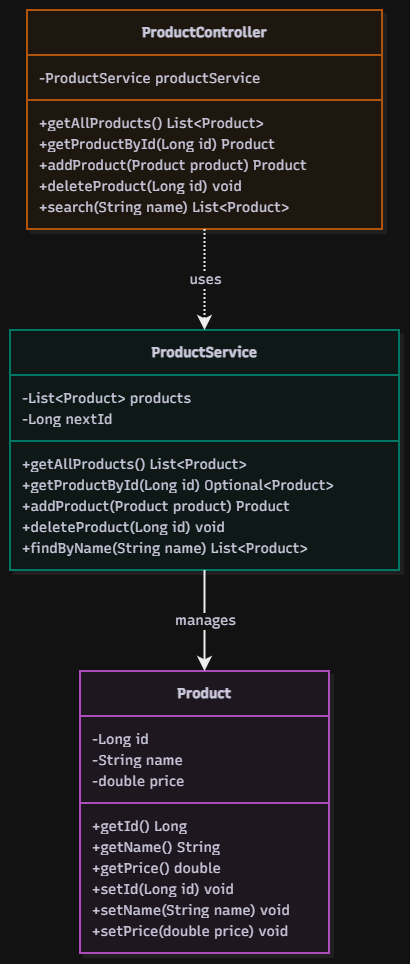

The diagram above was exported from draw.io. Its source (the exported page's mxGraphModel, read from the mxfile embedded in the PNG):
<mxGraphModel dx="1284" dy="780" grid="0" gridSize="10" guides="1" tooltips="1" connect="1" arrows="1" fold="1" page="0" pageScale="1" pageWidth="1169" pageHeight="827" math="0" shadow="0">
  <root>
    <mxCell id="0" />
    <mxCell id="1" parent="0" />
    <UserObject label="" mermaidData="{&#10;  &quot;data&quot;: &quot;\nclassDiagram\n    class Product {\n        -Long id\n        -String name\n        -double price\n        +getId() Long\n        +getName() String\n        +getPrice() double\n        +setId(Long id) void\n        +setName(String name) void\n        +setPrice(double price) void\n    }\n\n    class ProductService {\n        -List~Product~ products\n        -Long nextId\n        +getAllProducts() List~Product~\n        +getProductById(Long id) Optional~Product~\n        +addProduct(Product product) Product\n        +deleteProduct(Long id) void\n        +findByName(String name) List~Product~\n    }\n\n    class ProductController {\n        -ProductService productService\n        +getAllProducts() List~Product~\n        +getProductById(Long id) Product\n        +addProduct(Product product) Product\n        +deleteProduct(Long id) void\n        +search(String name) List~Product~\n    }\n\n    ProductController ..&gt; ProductService : uses\n    ProductService --&gt; Product : manages\n&quot;,&#10;  &quot;config&quot;: null,&#10;  &quot;version&quot;: &quot;12&quot;&#10;}" id="Jpksh1Ha1n-QBvBRkTNT-1">
      <mxCell connectable="0" parent="1" style="group;transparentBounds=1;editIcon=1;lockedGroup=0;groupPadding=10;" vertex="1">
        <mxGeometry as="geometry" />
      </mxCell>
    </UserObject>
    <UserObject label="&lt;b&gt;Product&lt;/b&gt;" mermaidId="n:Product" mermaidBaseStyle="swimlane;html=1;fontStyle=1;fontSize=16;align=center;verticalAlign=middle;horizontal=1;childLayout=stackLayout;startSize=45;horizontalStack=0;resizeParent=1;resizeParentMax=0;resizeLast=0;collapsible=0;marginTop=12;marginBottom=12;stackSpacing=0;swimlaneFillColor=#FDF4FF;whiteSpace=wrap;fillColor=#FDF4FF;strokeColor=#E879F9;fontColor=#28253D;fontFamily=Recursive;strokeWidth=2;shadow=1;shadowColor=#000000;shadowOffsetX=4;shadowOffsetY=4;shadowBlur=0;shadowOpacity=6;" mermaidBaseValue="&lt;b&gt;Product&lt;/b&gt;" id="Jpksh1Ha1n-QBvBRkTNT-2">
      <mxCell parent="Jpksh1Ha1n-QBvBRkTNT-1" style="swimlane;html=1;fontStyle=1;fontSize=14;align=center;verticalAlign=middle;horizontal=1;childLayout=stackLayout;startSize=45;horizontalStack=0;resizeParent=1;resizeParentMax=0;resizeLast=0;collapsible=0;marginTop=12;marginBottom=12;stackSpacing=0;swimlaneFillColor=#FDF4FF;whiteSpace=wrap;fillColor=#FDF4FF;strokeColor=#E879F9;fontColor=#28253D;fontFamily=Recursive;strokeWidth=2;shadow=1;shadowColor=#000000;shadowOffsetX=4;shadowOffsetY=4;shadowBlur=0;shadowOpacity=6;fontSource=https%3A%2F%2Ffonts.googleapis.com%2Fcss%3Ffamily%3DRecursive;" vertex="1">
        <mxGeometry height="282" width="249" x="100" y="691" as="geometry" />
      </mxCell>
    </UserObject>
    <mxCell id="Jpksh1Ha1n-QBvBRkTNT-3" parent="Jpksh1Ha1n-QBvBRkTNT-2" style="text;fontSize=14;strokeColor=none;fillColor=none;align=left;verticalAlign=middle;spacingLeft=10;spacingRight=12;spacingBottom=2;overflow=hidden;rotatable=0;points=[[0,0.5],[1,0.5]];portConstraint=eastwest;fontFamily=Recursive;fontColor=#28253D;fontSource=https%3A%2F%2Ffonts.googleapis.com%2Fcss%3Ffamily%3DRecursive;" value="-Long id" vertex="1">
      <mxGeometry height="21" width="249" y="57" as="geometry" />
    </mxCell>
    <mxCell id="Jpksh1Ha1n-QBvBRkTNT-4" parent="Jpksh1Ha1n-QBvBRkTNT-2" style="text;fontSize=14;strokeColor=none;fillColor=none;align=left;verticalAlign=middle;spacingLeft=10;spacingRight=12;spacingBottom=2;overflow=hidden;rotatable=0;points=[[0,0.5],[1,0.5]];portConstraint=eastwest;fontFamily=Recursive;fontColor=#28253D;fontSource=https%3A%2F%2Ffonts.googleapis.com%2Fcss%3Ffamily%3DRecursive;" value="-String name" vertex="1">
      <mxGeometry height="21" width="249" y="78" as="geometry" />
    </mxCell>
    <mxCell id="Jpksh1Ha1n-QBvBRkTNT-5" parent="Jpksh1Ha1n-QBvBRkTNT-2" style="text;fontSize=14;strokeColor=none;fillColor=none;align=left;verticalAlign=middle;spacingLeft=10;spacingRight=12;spacingBottom=2;overflow=hidden;rotatable=0;points=[[0,0.5],[1,0.5]];portConstraint=eastwest;fontFamily=Recursive;fontColor=#28253D;fontSource=https%3A%2F%2Ffonts.googleapis.com%2Fcss%3Ffamily%3DRecursive;" value="-double price" vertex="1">
      <mxGeometry height="21" width="249" y="99" as="geometry" />
    </mxCell>
    <mxCell id="Jpksh1Ha1n-QBvBRkTNT-6" parent="Jpksh1Ha1n-QBvBRkTNT-2" style="line;strokeWidth=2;fillColor=none;spacingLeft=3;spacingRight=3;rotatable=0;points=[];strokeColor=inherit;" vertex="1">
      <mxGeometry height="24" width="249" y="120" as="geometry" />
    </mxCell>
    <mxCell id="Jpksh1Ha1n-QBvBRkTNT-7" parent="Jpksh1Ha1n-QBvBRkTNT-2" style="text;fontSize=14;strokeColor=none;fillColor=none;align=left;verticalAlign=middle;spacingLeft=10;spacingRight=12;spacingBottom=2;overflow=hidden;rotatable=0;points=[[0,0.5],[1,0.5]];portConstraint=eastwest;fontFamily=Recursive;fontColor=#28253D;fontSource=https%3A%2F%2Ffonts.googleapis.com%2Fcss%3Ffamily%3DRecursive;" value="+getId() Long" vertex="1">
      <mxGeometry height="21" width="249" y="144" as="geometry" />
    </mxCell>
    <mxCell id="Jpksh1Ha1n-QBvBRkTNT-8" parent="Jpksh1Ha1n-QBvBRkTNT-2" style="text;fontSize=14;strokeColor=none;fillColor=none;align=left;verticalAlign=middle;spacingLeft=10;spacingRight=12;spacingBottom=2;overflow=hidden;rotatable=0;points=[[0,0.5],[1,0.5]];portConstraint=eastwest;fontFamily=Recursive;fontColor=#28253D;fontSource=https%3A%2F%2Ffonts.googleapis.com%2Fcss%3Ffamily%3DRecursive;" value="+getName() String" vertex="1">
      <mxGeometry height="21" width="249" y="165" as="geometry" />
    </mxCell>
    <mxCell id="Jpksh1Ha1n-QBvBRkTNT-9" parent="Jpksh1Ha1n-QBvBRkTNT-2" style="text;fontSize=14;strokeColor=none;fillColor=none;align=left;verticalAlign=middle;spacingLeft=10;spacingRight=12;spacingBottom=2;overflow=hidden;rotatable=0;points=[[0,0.5],[1,0.5]];portConstraint=eastwest;fontFamily=Recursive;fontColor=#28253D;fontSource=https%3A%2F%2Ffonts.googleapis.com%2Fcss%3Ffamily%3DRecursive;" value="+getPrice() double" vertex="1">
      <mxGeometry height="21" width="249" y="186" as="geometry" />
    </mxCell>
    <mxCell id="Jpksh1Ha1n-QBvBRkTNT-10" parent="Jpksh1Ha1n-QBvBRkTNT-2" style="text;fontSize=14;strokeColor=none;fillColor=none;align=left;verticalAlign=middle;spacingLeft=10;spacingRight=12;spacingBottom=2;overflow=hidden;rotatable=0;points=[[0,0.5],[1,0.5]];portConstraint=eastwest;fontFamily=Recursive;fontColor=#28253D;fontSource=https%3A%2F%2Ffonts.googleapis.com%2Fcss%3Ffamily%3DRecursive;" value="+setId(Long id) void" vertex="1">
      <mxGeometry height="21" width="249" y="207" as="geometry" />
    </mxCell>
    <mxCell id="Jpksh1Ha1n-QBvBRkTNT-11" parent="Jpksh1Ha1n-QBvBRkTNT-2" style="text;fontSize=14;strokeColor=none;fillColor=none;align=left;verticalAlign=middle;spacingLeft=10;spacingRight=12;spacingBottom=2;overflow=hidden;rotatable=0;points=[[0,0.5],[1,0.5]];portConstraint=eastwest;fontFamily=Recursive;fontColor=#28253D;fontSource=https%3A%2F%2Ffonts.googleapis.com%2Fcss%3Ffamily%3DRecursive;" value="+setName(String name) void" vertex="1">
      <mxGeometry height="21" width="249" y="228" as="geometry" />
    </mxCell>
    <mxCell id="Jpksh1Ha1n-QBvBRkTNT-12" parent="Jpksh1Ha1n-QBvBRkTNT-2" style="text;fontSize=14;strokeColor=none;fillColor=none;align=left;verticalAlign=middle;spacingLeft=10;spacingRight=12;spacingBottom=2;overflow=hidden;rotatable=0;points=[[0,0.5],[1,0.5]];portConstraint=eastwest;fontFamily=Recursive;fontColor=#28253D;fontSource=https%3A%2F%2Ffonts.googleapis.com%2Fcss%3Ffamily%3DRecursive;" value="+setPrice(double price) void" vertex="1">
      <mxGeometry height="21" width="249" y="249" as="geometry" />
    </mxCell>
    <UserObject label="&lt;b&gt;ProductService&lt;/b&gt;" mermaidId="n:ProductService" mermaidBaseStyle="swimlane;html=1;fontStyle=1;fontSize=16;align=center;verticalAlign=middle;horizontal=1;childLayout=stackLayout;startSize=45;horizontalStack=0;resizeParent=1;resizeParentMax=0;resizeLast=0;collapsible=0;marginTop=12;marginBottom=12;stackSpacing=0;swimlaneFillColor=#F0FDFA;whiteSpace=wrap;fillColor=#F0FDFA;strokeColor=#2DD4BF;fontColor=#28253D;fontFamily=Recursive;strokeWidth=2;shadow=1;shadowColor=#000000;shadowOffsetX=4;shadowOffsetY=4;shadowBlur=0;shadowOpacity=6;" mermaidBaseValue="&lt;b&gt;ProductService&lt;/b&gt;" id="Jpksh1Ha1n-QBvBRkTNT-13">
      <mxCell parent="Jpksh1Ha1n-QBvBRkTNT-1" style="swimlane;html=1;fontStyle=1;fontSize=14;align=center;verticalAlign=middle;horizontal=1;childLayout=stackLayout;startSize=45;horizontalStack=0;resizeParent=1;resizeParentMax=0;resizeLast=0;collapsible=0;marginTop=12;marginBottom=12;stackSpacing=0;swimlaneFillColor=#F0FDFA;whiteSpace=wrap;fillColor=#F0FDFA;strokeColor=#2DD4BF;fontColor=#28253D;fontFamily=Recursive;strokeWidth=2;shadow=1;shadowColor=#000000;shadowOffsetX=4;shadowOffsetY=4;shadowBlur=0;shadowOpacity=6;fontSource=https%3A%2F%2Ffonts.googleapis.com%2Fcss%3Ffamily%3DRecursive;" vertex="1">
        <mxGeometry height="240" width="389" x="30" y="350" as="geometry" />
      </mxCell>
    </UserObject>
    <mxCell id="Jpksh1Ha1n-QBvBRkTNT-14" parent="Jpksh1Ha1n-QBvBRkTNT-13" style="text;fontSize=14;strokeColor=none;fillColor=none;align=left;verticalAlign=middle;spacingLeft=10;spacingRight=12;spacingBottom=2;overflow=hidden;rotatable=0;points=[[0,0.5],[1,0.5]];portConstraint=eastwest;fontFamily=Recursive;fontColor=#28253D;fontSource=https%3A%2F%2Ffonts.googleapis.com%2Fcss%3Ffamily%3DRecursive;" value="-List&lt;Product&gt; products" vertex="1">
      <mxGeometry height="21" width="389" y="57" as="geometry" />
    </mxCell>
    <mxCell id="Jpksh1Ha1n-QBvBRkTNT-15" parent="Jpksh1Ha1n-QBvBRkTNT-13" style="text;fontSize=14;strokeColor=none;fillColor=none;align=left;verticalAlign=middle;spacingLeft=10;spacingRight=12;spacingBottom=2;overflow=hidden;rotatable=0;points=[[0,0.5],[1,0.5]];portConstraint=eastwest;fontFamily=Recursive;fontColor=#28253D;fontSource=https%3A%2F%2Ffonts.googleapis.com%2Fcss%3Ffamily%3DRecursive;" value="-Long nextId" vertex="1">
      <mxGeometry height="21" width="389" y="78" as="geometry" />
    </mxCell>
    <mxCell id="Jpksh1Ha1n-QBvBRkTNT-16" parent="Jpksh1Ha1n-QBvBRkTNT-13" style="line;strokeWidth=2;fillColor=none;spacingLeft=3;spacingRight=3;rotatable=0;points=[];strokeColor=inherit;" vertex="1">
      <mxGeometry height="24" width="389" y="99" as="geometry" />
    </mxCell>
    <mxCell id="Jpksh1Ha1n-QBvBRkTNT-17" parent="Jpksh1Ha1n-QBvBRkTNT-13" style="text;fontSize=14;strokeColor=none;fillColor=none;align=left;verticalAlign=middle;spacingLeft=10;spacingRight=12;spacingBottom=2;overflow=hidden;rotatable=0;points=[[0,0.5],[1,0.5]];portConstraint=eastwest;fontFamily=Recursive;fontColor=#28253D;fontSource=https%3A%2F%2Ffonts.googleapis.com%2Fcss%3Ffamily%3DRecursive;" value="+getAllProducts() List&lt;Product&gt;" vertex="1">
      <mxGeometry height="21" width="389" y="123" as="geometry" />
    </mxCell>
    <mxCell id="Jpksh1Ha1n-QBvBRkTNT-18" parent="Jpksh1Ha1n-QBvBRkTNT-13" style="text;fontSize=14;strokeColor=none;fillColor=none;align=left;verticalAlign=middle;spacingLeft=10;spacingRight=12;spacingBottom=2;overflow=hidden;rotatable=0;points=[[0,0.5],[1,0.5]];portConstraint=eastwest;fontFamily=Recursive;fontColor=#28253D;fontSource=https%3A%2F%2Ffonts.googleapis.com%2Fcss%3Ffamily%3DRecursive;" value="+getProductById(Long id) Optional&lt;Product&gt;" vertex="1">
      <mxGeometry height="21" width="389" y="144" as="geometry" />
    </mxCell>
    <mxCell id="Jpksh1Ha1n-QBvBRkTNT-19" parent="Jpksh1Ha1n-QBvBRkTNT-13" style="text;fontSize=14;strokeColor=none;fillColor=none;align=left;verticalAlign=middle;spacingLeft=10;spacingRight=12;spacingBottom=2;overflow=hidden;rotatable=0;points=[[0,0.5],[1,0.5]];portConstraint=eastwest;fontFamily=Recursive;fontColor=#28253D;fontSource=https%3A%2F%2Ffonts.googleapis.com%2Fcss%3Ffamily%3DRecursive;" value="+addProduct(Product product) Product" vertex="1">
      <mxGeometry height="21" width="389" y="165" as="geometry" />
    </mxCell>
    <mxCell id="Jpksh1Ha1n-QBvBRkTNT-20" parent="Jpksh1Ha1n-QBvBRkTNT-13" style="text;fontSize=14;strokeColor=none;fillColor=none;align=left;verticalAlign=middle;spacingLeft=10;spacingRight=12;spacingBottom=2;overflow=hidden;rotatable=0;points=[[0,0.5],[1,0.5]];portConstraint=eastwest;fontFamily=Recursive;fontColor=#28253D;fontSource=https%3A%2F%2Ffonts.googleapis.com%2Fcss%3Ffamily%3DRecursive;" value="+deleteProduct(Long id) void" vertex="1">
      <mxGeometry height="21" width="389" y="186" as="geometry" />
    </mxCell>
    <mxCell id="Jpksh1Ha1n-QBvBRkTNT-21" parent="Jpksh1Ha1n-QBvBRkTNT-13" style="text;fontSize=14;strokeColor=none;fillColor=none;align=left;verticalAlign=middle;spacingLeft=10;spacingRight=12;spacingBottom=2;overflow=hidden;rotatable=0;points=[[0,0.5],[1,0.5]];portConstraint=eastwest;fontFamily=Recursive;fontColor=#28253D;fontSource=https%3A%2F%2Ffonts.googleapis.com%2Fcss%3Ffamily%3DRecursive;" value="+findByName(String name) List&lt;Product&gt;" vertex="1">
      <mxGeometry height="21" width="389" y="207" as="geometry" />
    </mxCell>
    <UserObject label="&lt;b&gt;ProductController&lt;/b&gt;" mermaidId="n:ProductController" mermaidBaseStyle="swimlane;html=1;fontStyle=1;fontSize=16;align=center;verticalAlign=middle;horizontal=1;childLayout=stackLayout;startSize=45;horizontalStack=0;resizeParent=1;resizeParentMax=0;resizeLast=0;collapsible=0;marginTop=12;marginBottom=12;stackSpacing=0;swimlaneFillColor=#FFF7ED;whiteSpace=wrap;fillColor=#FFF7ED;strokeColor=#FB923C;fontColor=#28253D;fontFamily=Recursive;strokeWidth=2;shadow=1;shadowColor=#000000;shadowOffsetX=4;shadowOffsetY=4;shadowBlur=0;shadowOpacity=6;" mermaidBaseValue="&lt;b&gt;ProductController&lt;/b&gt;" id="Jpksh1Ha1n-QBvBRkTNT-22">
      <mxCell parent="Jpksh1Ha1n-QBvBRkTNT-1" style="swimlane;html=1;fontStyle=1;fontSize=14;align=center;verticalAlign=middle;horizontal=1;childLayout=stackLayout;startSize=45;horizontalStack=0;resizeParent=1;resizeParentMax=0;resizeLast=0;collapsible=0;marginTop=12;marginBottom=12;stackSpacing=0;swimlaneFillColor=#FFF7ED;whiteSpace=wrap;fillColor=#FFF7ED;strokeColor=#FB923C;fontColor=#28253D;fontFamily=Recursive;strokeWidth=2;shadow=1;shadowColor=#000000;shadowOffsetX=4;shadowOffsetY=4;shadowBlur=0;shadowOpacity=6;fontSource=https%3A%2F%2Ffonts.googleapis.com%2Fcss%3Ffamily%3DRecursive;" vertex="1">
        <mxGeometry height="219" width="355" x="47" y="30" as="geometry" />
      </mxCell>
    </UserObject>
    <mxCell id="Jpksh1Ha1n-QBvBRkTNT-23" parent="Jpksh1Ha1n-QBvBRkTNT-22" style="text;fontSize=14;strokeColor=none;fillColor=none;align=left;verticalAlign=middle;spacingLeft=10;spacingRight=12;spacingBottom=2;overflow=hidden;rotatable=0;points=[[0,0.5],[1,0.5]];portConstraint=eastwest;fontFamily=Recursive;fontColor=#28253D;fontSource=https%3A%2F%2Ffonts.googleapis.com%2Fcss%3Ffamily%3DRecursive;" value="-ProductService productService" vertex="1">
      <mxGeometry height="21" width="355" y="57" as="geometry" />
    </mxCell>
    <mxCell id="Jpksh1Ha1n-QBvBRkTNT-24" parent="Jpksh1Ha1n-QBvBRkTNT-22" style="line;strokeWidth=2;fillColor=none;spacingLeft=3;spacingRight=3;rotatable=0;points=[];strokeColor=inherit;" vertex="1">
      <mxGeometry height="24" width="355" y="78" as="geometry" />
    </mxCell>
    <mxCell id="Jpksh1Ha1n-QBvBRkTNT-25" parent="Jpksh1Ha1n-QBvBRkTNT-22" style="text;fontSize=14;strokeColor=none;fillColor=none;align=left;verticalAlign=middle;spacingLeft=10;spacingRight=12;spacingBottom=2;overflow=hidden;rotatable=0;points=[[0,0.5],[1,0.5]];portConstraint=eastwest;fontFamily=Recursive;fontColor=#28253D;fontSource=https%3A%2F%2Ffonts.googleapis.com%2Fcss%3Ffamily%3DRecursive;" value="+getAllProducts() List&lt;Product&gt;" vertex="1">
      <mxGeometry height="21" width="355" y="102" as="geometry" />
    </mxCell>
    <mxCell id="Jpksh1Ha1n-QBvBRkTNT-26" parent="Jpksh1Ha1n-QBvBRkTNT-22" style="text;fontSize=14;strokeColor=none;fillColor=none;align=left;verticalAlign=middle;spacingLeft=10;spacingRight=12;spacingBottom=2;overflow=hidden;rotatable=0;points=[[0,0.5],[1,0.5]];portConstraint=eastwest;fontFamily=Recursive;fontColor=#28253D;fontSource=https%3A%2F%2Ffonts.googleapis.com%2Fcss%3Ffamily%3DRecursive;" value="+getProductById(Long id) Product" vertex="1">
      <mxGeometry height="21" width="355" y="123" as="geometry" />
    </mxCell>
    <mxCell id="Jpksh1Ha1n-QBvBRkTNT-27" parent="Jpksh1Ha1n-QBvBRkTNT-22" style="text;fontSize=14;strokeColor=none;fillColor=none;align=left;verticalAlign=middle;spacingLeft=10;spacingRight=12;spacingBottom=2;overflow=hidden;rotatable=0;points=[[0,0.5],[1,0.5]];portConstraint=eastwest;fontFamily=Recursive;fontColor=#28253D;fontSource=https%3A%2F%2Ffonts.googleapis.com%2Fcss%3Ffamily%3DRecursive;" value="+addProduct(Product product) Product" vertex="1">
      <mxGeometry height="21" width="355" y="144" as="geometry" />
    </mxCell>
    <mxCell id="Jpksh1Ha1n-QBvBRkTNT-28" parent="Jpksh1Ha1n-QBvBRkTNT-22" style="text;fontSize=14;strokeColor=none;fillColor=none;align=left;verticalAlign=middle;spacingLeft=10;spacingRight=12;spacingBottom=2;overflow=hidden;rotatable=0;points=[[0,0.5],[1,0.5]];portConstraint=eastwest;fontFamily=Recursive;fontColor=#28253D;fontSource=https%3A%2F%2Ffonts.googleapis.com%2Fcss%3Ffamily%3DRecursive;" value="+deleteProduct(Long id) void" vertex="1">
      <mxGeometry height="21" width="355" y="165" as="geometry" />
    </mxCell>
    <mxCell id="Jpksh1Ha1n-QBvBRkTNT-29" parent="Jpksh1Ha1n-QBvBRkTNT-22" style="text;fontSize=14;strokeColor=none;fillColor=none;align=left;verticalAlign=middle;spacingLeft=10;spacingRight=12;spacingBottom=2;overflow=hidden;rotatable=0;points=[[0,0.5],[1,0.5]];portConstraint=eastwest;fontFamily=Recursive;fontColor=#28253D;fontSource=https%3A%2F%2Ffonts.googleapis.com%2Fcss%3Ffamily%3DRecursive;" value="+search(String name) List&lt;Product&gt;" vertex="1">
      <mxGeometry height="21" width="355" y="186" as="geometry" />
    </mxCell>
    <UserObject label="uses" mermaidId="e:ProductController-&gt;ProductService#0" mermaidBaseStyle="edgeStyle=orthogonalEdgeStyle;rounded=1;curved=0;dashed=1;startArrow=none;endArrow=classic;endSize=9;jumpStyle=arc;jumpSize=12;strokeColor=#000000;html=1;fontSize=16;labelBackgroundColor=#ffffff;fontFamily=Recursive;fontColor=#28253D;exitX=0.5;exitY=1;entryX=0.5;entryY=0;strokeWidth=2;dashPattern=2 2;fixDash=1;" mermaidBaseValue="uses" id="Jpksh1Ha1n-QBvBRkTNT-30">
      <mxCell edge="1" parent="Jpksh1Ha1n-QBvBRkTNT-1" source="Jpksh1Ha1n-QBvBRkTNT-22" style="edgeStyle=orthogonalEdgeStyle;rounded=1;curved=0;dashed=1;startArrow=none;endArrow=classic;endSize=9;jumpStyle=arc;jumpSize=12;strokeColor=#000000;html=1;fontSize=14;labelBackgroundColor=#ffffff;fontFamily=Recursive;fontColor=#28253D;exitX=0.5;exitY=1;entryX=0.5;entryY=0;strokeWidth=2;dashPattern=2 2;fixDash=1;fontSource=https%3A%2F%2Ffonts.googleapis.com%2Fcss%3Ffamily%3DRecursive;" target="Jpksh1Ha1n-QBvBRkTNT-13">
        <mxGeometry relative="1" as="geometry">
          <Array as="points" />
        </mxGeometry>
      </mxCell>
    </UserObject>
    <UserObject label="manages" mermaidId="e:ProductService-&gt;Product#0" mermaidBaseStyle="edgeStyle=orthogonalEdgeStyle;rounded=1;curved=0;startArrow=none;endArrow=classic;endSize=9;jumpStyle=arc;jumpSize=12;strokeColor=#000000;html=1;fontSize=16;labelBackgroundColor=#ffffff;fontFamily=Recursive;fontColor=#28253D;exitX=0.5;exitY=1;entryX=0.5;entryY=0;strokeWidth=2;" mermaidBaseValue="manages" id="Jpksh1Ha1n-QBvBRkTNT-31">
      <mxCell edge="1" parent="Jpksh1Ha1n-QBvBRkTNT-1" source="Jpksh1Ha1n-QBvBRkTNT-13" style="edgeStyle=orthogonalEdgeStyle;rounded=1;curved=0;startArrow=none;endArrow=classic;endSize=9;jumpStyle=arc;jumpSize=12;strokeColor=#000000;html=1;fontSize=14;labelBackgroundColor=#ffffff;fontFamily=Recursive;fontColor=#28253D;exitX=0.5;exitY=1;entryX=0.5;entryY=0;strokeWidth=2;fontSource=https%3A%2F%2Ffonts.googleapis.com%2Fcss%3Ffamily%3DRecursive;" target="Jpksh1Ha1n-QBvBRkTNT-2">
        <mxGeometry relative="1" as="geometry">
          <Array as="points" />
        </mxGeometry>
      </mxCell>
    </UserObject>
  </root>
</mxGraphModel>